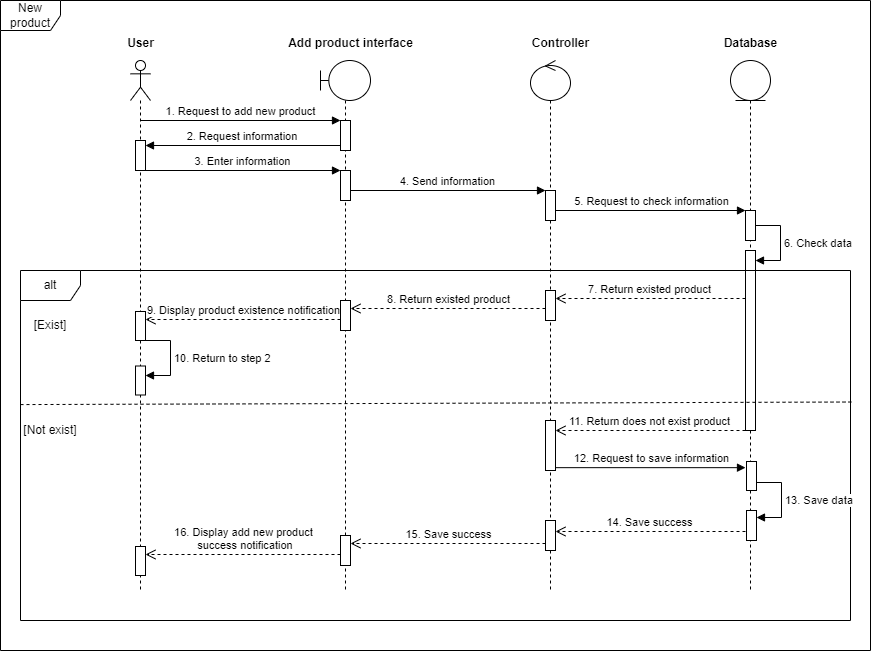

The diagram above was exported from draw.io. Its source (the exported page's mxGraphModel, read from the mxfile embedded in the PNG):
<mxGraphModel dx="1744" dy="873" grid="1" gridSize="10" guides="1" tooltips="1" connect="1" arrows="1" fold="1" page="1" pageScale="1" pageWidth="850" pageHeight="1100" math="0" shadow="0">
  <root>
    <mxCell id="0" />
    <mxCell id="1" parent="0" />
    <mxCell id="2" value="New product" style="shape=umlFrame;whiteSpace=wrap;html=1;pointerEvents=0;" vertex="1" parent="1">
      <mxGeometry x="10" y="2150" width="870" height="650" as="geometry" />
    </mxCell>
    <mxCell id="3" value="" style="shape=umlLifeline;perimeter=lifelinePerimeter;whiteSpace=wrap;html=1;container=1;dropTarget=0;collapsible=0;recursiveResize=0;outlineConnect=0;portConstraint=eastwest;newEdgeStyle={&quot;curved&quot;:0,&quot;rounded&quot;:0};participant=umlActor;" vertex="1" parent="1">
      <mxGeometry x="140" y="2210" width="20" height="530" as="geometry" />
    </mxCell>
    <mxCell id="4" value="" style="html=1;points=[[0,0,0,0,5],[0,1,0,0,-5],[1,0,0,0,5],[1,1,0,0,-5]];perimeter=orthogonalPerimeter;outlineConnect=0;targetShapes=umlLifeline;portConstraint=eastwest;newEdgeStyle={&quot;curved&quot;:0,&quot;rounded&quot;:0};" vertex="1" parent="3">
      <mxGeometry x="5" y="80" width="10" height="30" as="geometry" />
    </mxCell>
    <mxCell id="5" value="" style="shape=umlLifeline;perimeter=lifelinePerimeter;whiteSpace=wrap;html=1;container=1;dropTarget=0;collapsible=0;recursiveResize=0;outlineConnect=0;portConstraint=eastwest;newEdgeStyle={&quot;curved&quot;:0,&quot;rounded&quot;:0};participant=umlBoundary;" vertex="1" parent="1">
      <mxGeometry x="330" y="2210" width="50" height="530" as="geometry" />
    </mxCell>
    <mxCell id="6" value="" style="html=1;points=[[0,0,0,0,5],[0,1,0,0,-5],[1,0,0,0,5],[1,1,0,0,-5]];perimeter=orthogonalPerimeter;outlineConnect=0;targetShapes=umlLifeline;portConstraint=eastwest;newEdgeStyle={&quot;curved&quot;:0,&quot;rounded&quot;:0};" vertex="1" parent="5">
      <mxGeometry x="20" y="60" width="10" height="30" as="geometry" />
    </mxCell>
    <mxCell id="7" value="" style="html=1;points=[[0,0,0,0,5],[0,1,0,0,-5],[1,0,0,0,5],[1,1,0,0,-5]];perimeter=orthogonalPerimeter;outlineConnect=0;targetShapes=umlLifeline;portConstraint=eastwest;newEdgeStyle={&quot;curved&quot;:0,&quot;rounded&quot;:0};" vertex="1" parent="5">
      <mxGeometry x="20" y="110" width="10" height="30" as="geometry" />
    </mxCell>
    <mxCell id="8" value="" style="shape=umlLifeline;perimeter=lifelinePerimeter;whiteSpace=wrap;html=1;container=1;dropTarget=0;collapsible=0;recursiveResize=0;outlineConnect=0;portConstraint=eastwest;newEdgeStyle={&quot;curved&quot;:0,&quot;rounded&quot;:0};participant=umlEntity;" vertex="1" parent="1">
      <mxGeometry x="740" y="2210" width="40" height="530" as="geometry" />
    </mxCell>
    <mxCell id="9" value="" style="html=1;points=[[0,0,0,0,5],[0,1,0,0,-5],[1,0,0,0,5],[1,1,0,0,-5]];perimeter=orthogonalPerimeter;outlineConnect=0;targetShapes=umlLifeline;portConstraint=eastwest;newEdgeStyle={&quot;curved&quot;:0,&quot;rounded&quot;:0};" vertex="1" parent="8">
      <mxGeometry x="15" y="150" width="10" height="30" as="geometry" />
    </mxCell>
    <mxCell id="10" value="5. Request to check information" style="html=1;verticalAlign=bottom;endArrow=block;curved=0;rounded=0;" edge="1" parent="8" target="9">
      <mxGeometry width="80" relative="1" as="geometry">
        <mxPoint x="-175" y="150" as="sourcePoint" />
        <mxPoint x="265" y="210" as="targetPoint" />
      </mxGeometry>
    </mxCell>
    <mxCell id="11" value="" style="html=1;points=[[0,0,0,0,5],[0,1,0,0,-5],[1,0,0,0,5],[1,1,0,0,-5]];perimeter=orthogonalPerimeter;outlineConnect=0;targetShapes=umlLifeline;portConstraint=eastwest;newEdgeStyle={&quot;curved&quot;:0,&quot;rounded&quot;:0};" vertex="1" parent="8">
      <mxGeometry x="15" y="190" width="10" height="180" as="geometry" />
    </mxCell>
    <mxCell id="12" value="6. Check data" style="html=1;align=left;spacingLeft=2;endArrow=block;rounded=0;edgeStyle=orthogonalEdgeStyle;curved=0;rounded=0;" edge="1" parent="8" source="9" target="11">
      <mxGeometry relative="1" as="geometry">
        <mxPoint x="30" y="170" as="sourcePoint" />
        <Array as="points">
          <mxPoint x="50" y="165" />
          <mxPoint x="50" y="200" />
        </Array>
      </mxGeometry>
    </mxCell>
    <mxCell id="13" value="" style="shape=umlLifeline;perimeter=lifelinePerimeter;whiteSpace=wrap;html=1;container=1;dropTarget=0;collapsible=0;recursiveResize=0;outlineConnect=0;portConstraint=eastwest;newEdgeStyle={&quot;curved&quot;:0,&quot;rounded&quot;:0};participant=umlControl;" vertex="1" parent="1">
      <mxGeometry x="540" y="2210" width="40" height="530" as="geometry" />
    </mxCell>
    <mxCell id="14" value="" style="html=1;points=[[0,0,0,0,5],[0,1,0,0,-5],[1,0,0,0,5],[1,1,0,0,-5]];perimeter=orthogonalPerimeter;outlineConnect=0;targetShapes=umlLifeline;portConstraint=eastwest;newEdgeStyle={&quot;curved&quot;:0,&quot;rounded&quot;:0};" vertex="1" parent="13">
      <mxGeometry x="15" y="130" width="10" height="30" as="geometry" />
    </mxCell>
    <mxCell id="15" value="" style="html=1;points=[[0,0,0,0,5],[0,1,0,0,-5],[1,0,0,0,5],[1,1,0,0,-5]];perimeter=orthogonalPerimeter;outlineConnect=0;targetShapes=umlLifeline;portConstraint=eastwest;newEdgeStyle={&quot;curved&quot;:0,&quot;rounded&quot;:0};" vertex="1" parent="13">
      <mxGeometry x="15" y="230" width="10" height="30" as="geometry" />
    </mxCell>
    <mxCell id="16" value="" style="html=1;points=[[0,0,0,0,5],[0,1,0,0,-5],[1,0,0,0,5],[1,1,0,0,-5]];perimeter=orthogonalPerimeter;outlineConnect=0;targetShapes=umlLifeline;portConstraint=eastwest;newEdgeStyle={&quot;curved&quot;:0,&quot;rounded&quot;:0};" vertex="1" parent="13">
      <mxGeometry x="15" y="360" width="10" height="50" as="geometry" />
    </mxCell>
    <mxCell id="17" value="" style="html=1;points=[[0,0,0,0,5],[0,1,0,0,-5],[1,0,0,0,5],[1,1,0,0,-5]];perimeter=orthogonalPerimeter;outlineConnect=0;targetShapes=umlLifeline;portConstraint=eastwest;newEdgeStyle={&quot;curved&quot;:0,&quot;rounded&quot;:0};" vertex="1" parent="13">
      <mxGeometry x="15" y="460" width="10" height="30" as="geometry" />
    </mxCell>
    <mxCell id="18" value="Database" style="text;align=center;fontStyle=1;verticalAlign=middle;spacingLeft=3;spacingRight=3;strokeColor=none;rotatable=0;points=[[0,0.5],[1,0.5]];portConstraint=eastwest;html=1;" vertex="1" parent="1">
      <mxGeometry x="720" y="2180" width="80" height="26" as="geometry" />
    </mxCell>
    <mxCell id="19" value="Contr&lt;span style=&quot;color: rgba(0, 0, 0, 0); font-family: monospace; font-size: 0px; font-weight: 400; text-align: start;&quot;&gt;%3CmxGraphModel%3E%3Croot%3E%3CmxCell%20id%3D%220%22%2F%3E%3CmxCell%20id%3D%221%22%20parent%3D%220%22%2F%3E%3CmxCell%20id%3D%222%22%20value%3D%22Database%22%20style%3D%22text%3Balign%3Dcenter%3BfontStyle%3D1%3BverticalAlign%3Dmiddle%3BspacingLeft%3D3%3BspacingRight%3D3%3BstrokeColor%3Dnone%3Brotatable%3D0%3Bpoints%3D%5B%5B0%2C0.5%5D%2C%5B1%2C0.5%5D%5D%3BportConstraint%3Deastwest%3Bhtml%3D1%3B%22%20vertex%3D%221%22%20parent%3D%221%22%3E%3CmxGeometry%20x%3D%22760%22%20y%3D%2290%22%20width%3D%2280%22%20height%3D%2226%22%20as%3D%22geometry%22%2F%3E%3C%2FmxCell%3E%3C%2Froot%3E%3C%2FmxGraphModel%3E&lt;/span&gt;oller" style="text;align=center;fontStyle=1;verticalAlign=middle;spacingLeft=3;spacingRight=3;strokeColor=none;rotatable=0;points=[[0,0.5],[1,0.5]];portConstraint=eastwest;html=1;" vertex="1" parent="1">
      <mxGeometry x="530" y="2180" width="80" height="26" as="geometry" />
    </mxCell>
    <mxCell id="20" value="User" style="text;align=center;fontStyle=1;verticalAlign=middle;spacingLeft=3;spacingRight=3;strokeColor=none;rotatable=0;points=[[0,0.5],[1,0.5]];portConstraint=eastwest;html=1;" vertex="1" parent="1">
      <mxGeometry x="110" y="2180" width="80" height="26" as="geometry" />
    </mxCell>
    <mxCell id="21" value="Add product interface" style="text;align=center;fontStyle=1;verticalAlign=middle;spacingLeft=3;spacingRight=3;strokeColor=none;rotatable=0;points=[[0,0.5],[1,0.5]];portConstraint=eastwest;html=1;" vertex="1" parent="1">
      <mxGeometry x="320" y="2180" width="80" height="26" as="geometry" />
    </mxCell>
    <mxCell id="22" value="1. Request to add new product" style="html=1;verticalAlign=bottom;endArrow=block;curved=0;rounded=0;" edge="1" target="6" parent="1">
      <mxGeometry width="80" relative="1" as="geometry">
        <mxPoint x="150" y="2270" as="sourcePoint" />
        <mxPoint x="230" y="2270" as="targetPoint" />
      </mxGeometry>
    </mxCell>
    <mxCell id="23" value="2. Request information&amp;nbsp;" style="html=1;verticalAlign=bottom;endArrow=block;curved=0;rounded=0;exitX=0;exitY=1;exitDx=0;exitDy=-5;exitPerimeter=0;" edge="1" source="6" target="4" parent="1">
      <mxGeometry x="-0.002" width="80" relative="1" as="geometry">
        <mxPoint x="320" y="2350" as="sourcePoint" />
        <mxPoint x="400" y="2350" as="targetPoint" />
        <mxPoint as="offset" />
      </mxGeometry>
    </mxCell>
    <mxCell id="24" value="3. Enter information" style="html=1;verticalAlign=bottom;endArrow=block;curved=0;rounded=0;" edge="1" source="4" target="7" parent="1">
      <mxGeometry x="0.0022" width="80" relative="1" as="geometry">
        <mxPoint x="555" y="2335" as="sourcePoint" />
        <mxPoint x="605" y="2380" as="targetPoint" />
        <mxPoint as="offset" />
      </mxGeometry>
    </mxCell>
    <mxCell id="25" value="4. Send information" style="html=1;verticalAlign=bottom;endArrow=block;curved=0;rounded=0;" edge="1" source="7" target="14" parent="1">
      <mxGeometry width="80" relative="1" as="geometry">
        <mxPoint x="350" y="2350" as="sourcePoint" />
        <mxPoint x="800" y="2400" as="targetPoint" />
      </mxGeometry>
    </mxCell>
    <mxCell id="26" value="7. Return existed product" style="html=1;verticalAlign=bottom;endArrow=open;dashed=1;endSize=8;curved=0;rounded=0;" edge="1" parent="1">
      <mxGeometry relative="1" as="geometry">
        <mxPoint x="755" y="2448" as="sourcePoint" />
        <mxPoint x="565" y="2448" as="targetPoint" />
      </mxGeometry>
    </mxCell>
    <mxCell id="27" value="alt" style="shape=umlFrame;whiteSpace=wrap;html=1;pointerEvents=0;" vertex="1" parent="1">
      <mxGeometry x="30" y="2420" width="830" height="350" as="geometry" />
    </mxCell>
    <mxCell id="28" value="" style="html=1;points=[[0,0,0,0,5],[0,1,0,0,-5],[1,0,0,0,5],[1,1,0,0,-5]];perimeter=orthogonalPerimeter;outlineConnect=0;targetShapes=umlLifeline;portConstraint=eastwest;newEdgeStyle={&quot;curved&quot;:0,&quot;rounded&quot;:0};" vertex="1" parent="1">
      <mxGeometry x="350" y="2450" width="10" height="30" as="geometry" />
    </mxCell>
    <mxCell id="29" value="8. Return existed product" style="html=1;verticalAlign=bottom;endArrow=open;dashed=1;endSize=8;curved=0;rounded=0;" edge="1" source="15" parent="1">
      <mxGeometry x="0.0012" relative="1" as="geometry">
        <mxPoint x="550" y="2458" as="sourcePoint" />
        <mxPoint x="360" y="2458" as="targetPoint" />
        <mxPoint as="offset" />
      </mxGeometry>
    </mxCell>
    <mxCell id="30" value="" style="html=1;points=[[0,0,0,0,5],[0,1,0,0,-5],[1,0,0,0,5],[1,1,0,0,-5]];perimeter=orthogonalPerimeter;outlineConnect=0;targetShapes=umlLifeline;portConstraint=eastwest;newEdgeStyle={&quot;curved&quot;:0,&quot;rounded&quot;:0};" vertex="1" parent="1">
      <mxGeometry x="145" y="2461" width="10" height="29" as="geometry" />
    </mxCell>
    <mxCell id="31" value="9. Display product existence notification" style="html=1;verticalAlign=bottom;endArrow=open;dashed=1;endSize=8;curved=0;rounded=0;" edge="1" parent="1">
      <mxGeometry relative="1" as="geometry">
        <mxPoint x="350" y="2469" as="sourcePoint" />
        <mxPoint x="155" y="2469" as="targetPoint" />
      </mxGeometry>
    </mxCell>
    <mxCell id="32" value="10. Return to step 2" style="html=1;align=left;spacingLeft=2;endArrow=block;rounded=0;edgeStyle=orthogonalEdgeStyle;curved=0;rounded=0;" edge="1" parent="1">
      <mxGeometry relative="1" as="geometry">
        <mxPoint x="155" y="2490" as="sourcePoint" />
        <Array as="points">
          <mxPoint x="180" y="2490" />
          <mxPoint x="180" y="2525" />
        </Array>
        <mxPoint x="155" y="2525" as="targetPoint" />
      </mxGeometry>
    </mxCell>
    <mxCell id="33" value="" style="html=1;points=[[0,0,0,0,5],[0,1,0,0,-5],[1,0,0,0,5],[1,1,0,0,-5]];perimeter=orthogonalPerimeter;outlineConnect=0;targetShapes=umlLifeline;portConstraint=eastwest;newEdgeStyle={&quot;curved&quot;:0,&quot;rounded&quot;:0};" vertex="1" parent="1">
      <mxGeometry x="145" y="2515.5" width="10" height="29" as="geometry" />
    </mxCell>
    <mxCell id="34" value="" style="endArrow=none;dashed=1;html=1;rounded=0;exitX=0;exitY=0.469;exitDx=0;exitDy=0;exitPerimeter=0;entryX=1.001;entryY=0.461;entryDx=0;entryDy=0;entryPerimeter=0;" edge="1" parent="1">
      <mxGeometry width="50" height="50" relative="1" as="geometry">
        <mxPoint x="30" y="2554.08" as="sourcePoint" />
        <mxPoint x="860.8300000000002" y="2551.52" as="targetPoint" />
      </mxGeometry>
    </mxCell>
    <mxCell id="35" value="[Exist]" style="text;html=1;align=center;verticalAlign=middle;whiteSpace=wrap;rounded=0;" vertex="1" parent="1">
      <mxGeometry x="30" y="2460" width="60" height="30" as="geometry" />
    </mxCell>
    <mxCell id="36" value="[Not exist]" style="text;html=1;align=center;verticalAlign=middle;whiteSpace=wrap;rounded=0;" vertex="1" parent="1">
      <mxGeometry x="30" y="2565" width="60" height="30" as="geometry" />
    </mxCell>
    <mxCell id="37" value="11. Return does not exist product" style="html=1;verticalAlign=bottom;endArrow=open;dashed=1;endSize=8;curved=0;rounded=0;" edge="1" parent="1">
      <mxGeometry relative="1" as="geometry">
        <mxPoint x="755" y="2580" as="sourcePoint" />
        <mxPoint x="565" y="2580" as="targetPoint" />
        <mxPoint as="offset" />
      </mxGeometry>
    </mxCell>
    <mxCell id="38" value="" style="html=1;points=[[0,0,0,0,5],[0,1,0,0,-5],[1,0,0,0,5],[1,1,0,0,-5]];perimeter=orthogonalPerimeter;outlineConnect=0;targetShapes=umlLifeline;portConstraint=eastwest;newEdgeStyle={&quot;curved&quot;:0,&quot;rounded&quot;:0};" vertex="1" parent="1">
      <mxGeometry x="350" y="2685" width="10" height="30" as="geometry" />
    </mxCell>
    <mxCell id="39" value="15. Save success" style="html=1;verticalAlign=bottom;endArrow=open;dashed=1;endSize=8;curved=0;rounded=0;" edge="1" parent="1">
      <mxGeometry x="0.0012" relative="1" as="geometry">
        <mxPoint x="555" y="2693" as="sourcePoint" />
        <mxPoint x="360" y="2693" as="targetPoint" />
        <mxPoint as="offset" />
      </mxGeometry>
    </mxCell>
    <mxCell id="40" value="" style="html=1;points=[[0,0,0,0,5],[0,1,0,0,-5],[1,0,0,0,5],[1,1,0,0,-5]];perimeter=orthogonalPerimeter;outlineConnect=0;targetShapes=umlLifeline;portConstraint=eastwest;newEdgeStyle={&quot;curved&quot;:0,&quot;rounded&quot;:0};" vertex="1" parent="1">
      <mxGeometry x="145" y="2696" width="10" height="29" as="geometry" />
    </mxCell>
    <mxCell id="41" value="16. Display add new product&lt;br&gt;&amp;nbsp;success notification" style="html=1;verticalAlign=bottom;endArrow=open;dashed=1;endSize=8;curved=0;rounded=0;" edge="1" parent="1">
      <mxGeometry x="0.0022" relative="1" as="geometry">
        <mxPoint x="350" y="2704" as="sourcePoint" />
        <mxPoint x="155" y="2704" as="targetPoint" />
        <mxPoint as="offset" />
      </mxGeometry>
    </mxCell>
    <mxCell id="42" value="12. Request to save information" style="html=1;verticalAlign=bottom;endArrow=block;curved=0;rounded=0;" edge="1" parent="1">
      <mxGeometry x="0.0018" width="80" relative="1" as="geometry">
        <mxPoint x="565" y="2617.16" as="sourcePoint" />
        <mxPoint x="755" y="2617.16" as="targetPoint" />
        <mxPoint as="offset" />
      </mxGeometry>
    </mxCell>
    <mxCell id="43" value="" style="html=1;points=[[0,0,0,0,5],[0,1,0,0,-5],[1,0,0,0,5],[1,1,0,0,-5]];perimeter=orthogonalPerimeter;outlineConnect=0;targetShapes=umlLifeline;portConstraint=eastwest;newEdgeStyle={&quot;curved&quot;:0,&quot;rounded&quot;:0};" vertex="1" parent="1">
      <mxGeometry x="756" y="2611" width="10" height="29" as="geometry" />
    </mxCell>
    <mxCell id="44" value="13. Save data" style="html=1;align=left;spacingLeft=2;endArrow=block;rounded=0;edgeStyle=orthogonalEdgeStyle;curved=0;rounded=0;" edge="1" parent="1">
      <mxGeometry relative="1" as="geometry">
        <mxPoint x="766" y="2632" as="sourcePoint" />
        <Array as="points">
          <mxPoint x="791" y="2632" />
          <mxPoint x="791" y="2667" />
        </Array>
        <mxPoint x="766" y="2667" as="targetPoint" />
      </mxGeometry>
    </mxCell>
    <mxCell id="45" value="" style="html=1;points=[[0,0,0,0,5],[0,1,0,0,-5],[1,0,0,0,5],[1,1,0,0,-5]];perimeter=orthogonalPerimeter;outlineConnect=0;targetShapes=umlLifeline;portConstraint=eastwest;newEdgeStyle={&quot;curved&quot;:0,&quot;rounded&quot;:0};" vertex="1" parent="1">
      <mxGeometry x="756" y="2660" width="10" height="30" as="geometry" />
    </mxCell>
    <mxCell id="46" value="14. Save success" style="html=1;verticalAlign=bottom;endArrow=open;dashed=1;endSize=8;curved=0;rounded=0;" edge="1" parent="1">
      <mxGeometry relative="1" as="geometry">
        <mxPoint x="755" y="2681" as="sourcePoint" />
        <mxPoint x="565" y="2681" as="targetPoint" />
        <mxPoint as="offset" />
      </mxGeometry>
    </mxCell>
  </root>
</mxGraphModel>